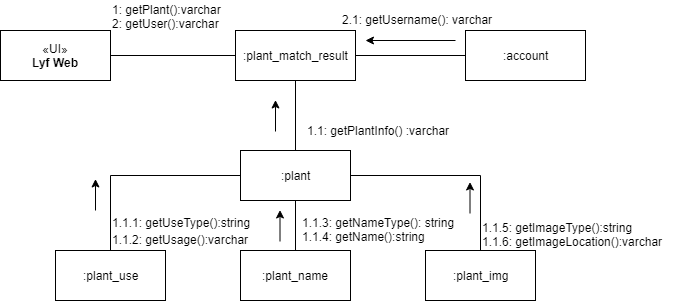

The diagram above was exported from draw.io. Its source (the exported page's mxGraphModel, read from the mxfile embedded in the PNG):
<mxGraphModel dx="840" dy="403" grid="1" gridSize="10" guides="1" tooltips="1" connect="1" arrows="1" fold="1" page="1" pageScale="1" pageWidth="850" pageHeight="1100" math="0" shadow="0">
  <root>
    <mxCell id="0" />
    <mxCell id="1" parent="0" />
    <mxCell id="UmOAPVTS2xnP8RUQ7x4y-3" style="edgeStyle=orthogonalEdgeStyle;rounded=0;orthogonalLoop=1;jettySize=auto;html=1;exitX=1;exitY=0.5;exitDx=0;exitDy=0;entryX=0;entryY=0.5;entryDx=0;entryDy=0;endArrow=none;endFill=0;" parent="1" source="UmOAPVTS2xnP8RUQ7x4y-1" target="UmOAPVTS2xnP8RUQ7x4y-2" edge="1">
      <mxGeometry relative="1" as="geometry" />
    </mxCell>
    <mxCell id="UmOAPVTS2xnP8RUQ7x4y-1" value="«UI»&lt;br&gt;&lt;b&gt;Lyf Web&lt;/b&gt;&lt;br&gt;" style="html=1;" parent="1" vertex="1">
      <mxGeometry x="95" y="200" width="110" height="50" as="geometry" />
    </mxCell>
    <mxCell id="UmOAPVTS2xnP8RUQ7x4y-15" style="edgeStyle=orthogonalEdgeStyle;rounded=0;orthogonalLoop=1;jettySize=auto;html=1;exitX=0.5;exitY=1;exitDx=0;exitDy=0;endArrow=none;endFill=0;" parent="1" source="UmOAPVTS2xnP8RUQ7x4y-2" target="UmOAPVTS2xnP8RUQ7x4y-5" edge="1">
      <mxGeometry relative="1" as="geometry" />
    </mxCell>
    <mxCell id="UmOAPVTS2xnP8RUQ7x4y-20" style="edgeStyle=orthogonalEdgeStyle;rounded=0;orthogonalLoop=1;jettySize=auto;html=1;exitX=1;exitY=0.5;exitDx=0;exitDy=0;entryX=0;entryY=0.5;entryDx=0;entryDy=0;endArrow=none;endFill=0;" parent="1" source="UmOAPVTS2xnP8RUQ7x4y-2" target="UmOAPVTS2xnP8RUQ7x4y-11" edge="1">
      <mxGeometry relative="1" as="geometry" />
    </mxCell>
    <mxCell id="UmOAPVTS2xnP8RUQ7x4y-2" value=":plant_match_result" style="html=1;" parent="1" vertex="1">
      <mxGeometry x="330" y="200" width="120" height="50" as="geometry" />
    </mxCell>
    <mxCell id="UmOAPVTS2xnP8RUQ7x4y-4" value="1: getPlant():varchar&lt;br&gt;2: getUser():varchar&lt;br&gt;" style="text;html=1;resizable=0;points=[];autosize=1;align=left;verticalAlign=top;spacingTop=-4;" parent="1" vertex="1">
      <mxGeometry x="205" y="170" width="120" height="30" as="geometry" />
    </mxCell>
    <mxCell id="UmOAPVTS2xnP8RUQ7x4y-5" value=":plant" style="html=1;" parent="1" vertex="1">
      <mxGeometry x="335" y="320" width="110" height="50" as="geometry" />
    </mxCell>
    <mxCell id="UmOAPVTS2xnP8RUQ7x4y-18" style="edgeStyle=orthogonalEdgeStyle;rounded=0;orthogonalLoop=1;jettySize=auto;html=1;exitX=0.5;exitY=0;exitDx=0;exitDy=0;entryX=0.5;entryY=1;entryDx=0;entryDy=0;endArrow=none;endFill=0;" parent="1" source="UmOAPVTS2xnP8RUQ7x4y-6" target="UmOAPVTS2xnP8RUQ7x4y-5" edge="1">
      <mxGeometry relative="1" as="geometry" />
    </mxCell>
    <mxCell id="UmOAPVTS2xnP8RUQ7x4y-6" value=":plant_name" style="html=1;" parent="1" vertex="1">
      <mxGeometry x="335" y="420" width="110" height="50" as="geometry" />
    </mxCell>
    <mxCell id="UmOAPVTS2xnP8RUQ7x4y-17" style="edgeStyle=orthogonalEdgeStyle;rounded=0;orthogonalLoop=1;jettySize=auto;html=1;exitX=0.5;exitY=0;exitDx=0;exitDy=0;entryX=0;entryY=0.5;entryDx=0;entryDy=0;endArrow=none;endFill=0;" parent="1" source="UmOAPVTS2xnP8RUQ7x4y-7" target="UmOAPVTS2xnP8RUQ7x4y-5" edge="1">
      <mxGeometry relative="1" as="geometry" />
    </mxCell>
    <mxCell id="UmOAPVTS2xnP8RUQ7x4y-7" value=":plant_use&lt;br&gt;" style="html=1;" parent="1" vertex="1">
      <mxGeometry x="150" y="420" width="110" height="50" as="geometry" />
    </mxCell>
    <mxCell id="UmOAPVTS2xnP8RUQ7x4y-19" style="edgeStyle=orthogonalEdgeStyle;rounded=0;orthogonalLoop=1;jettySize=auto;html=1;exitX=0.5;exitY=0;exitDx=0;exitDy=0;entryX=1;entryY=0.5;entryDx=0;entryDy=0;endArrow=none;endFill=0;" parent="1" source="UmOAPVTS2xnP8RUQ7x4y-8" target="UmOAPVTS2xnP8RUQ7x4y-5" edge="1">
      <mxGeometry relative="1" as="geometry" />
    </mxCell>
    <mxCell id="UmOAPVTS2xnP8RUQ7x4y-8" value=":plant_img&lt;br&gt;" style="html=1;" parent="1" vertex="1">
      <mxGeometry x="520" y="420" width="110" height="50" as="geometry" />
    </mxCell>
    <mxCell id="UmOAPVTS2xnP8RUQ7x4y-11" value=":account" style="html=1;" parent="1" vertex="1">
      <mxGeometry x="560" y="200" width="120" height="50" as="geometry" />
    </mxCell>
    <mxCell id="UmOAPVTS2xnP8RUQ7x4y-21" value="2.1: getUsername(): varchar&amp;nbsp;" style="text;html=1;resizable=0;points=[];autosize=1;align=left;verticalAlign=top;spacingTop=-4;" parent="1" vertex="1">
      <mxGeometry x="435" y="180" width="170" height="20" as="geometry" />
    </mxCell>
    <mxCell id="UmOAPVTS2xnP8RUQ7x4y-22" value="1.1: getPlantInfo() :varchar" style="text;html=1;resizable=0;points=[];autosize=1;align=left;verticalAlign=top;spacingTop=-4;" parent="1" vertex="1">
      <mxGeometry x="400" y="291" width="160" height="20" as="geometry" />
    </mxCell>
    <mxCell id="UmOAPVTS2xnP8RUQ7x4y-23" value="1.1.1: getUseType():string" style="text;html=1;resizable=0;points=[];autosize=1;align=left;verticalAlign=top;spacingTop=-4;" parent="1" vertex="1">
      <mxGeometry x="205" y="383" width="150" height="20" as="geometry" />
    </mxCell>
    <mxCell id="UmOAPVTS2xnP8RUQ7x4y-24" value="1.1.2: getUsage():varchar" style="text;html=1;resizable=0;points=[];autosize=1;align=left;verticalAlign=top;spacingTop=-4;" parent="1" vertex="1">
      <mxGeometry x="205" y="400" width="150" height="20" as="geometry" />
    </mxCell>
    <mxCell id="UmOAPVTS2xnP8RUQ7x4y-25" value="1.1.3: getNameType(): string&lt;br&gt;1.1.4: getName():string&lt;br&gt;" style="text;html=1;resizable=0;points=[];autosize=1;align=left;verticalAlign=top;spacingTop=-4;" parent="1" vertex="1">
      <mxGeometry x="395" y="383" width="170" height="30" as="geometry" />
    </mxCell>
    <mxCell id="UmOAPVTS2xnP8RUQ7x4y-27" value="1.1.5: getImageType():string&lt;br&gt;1.1.6: getImageLocation():varchar&lt;br&gt;" style="text;html=1;resizable=0;points=[];autosize=1;align=left;verticalAlign=top;spacingTop=-4;" parent="1" vertex="1">
      <mxGeometry x="575" y="388" width="200" height="30" as="geometry" />
    </mxCell>
    <mxCell id="UmOAPVTS2xnP8RUQ7x4y-29" value="" style="endArrow=classic;html=1;" parent="1" edge="1">
      <mxGeometry width="50" height="50" relative="1" as="geometry">
        <mxPoint x="550" y="210" as="sourcePoint" />
        <mxPoint x="460" y="210" as="targetPoint" />
      </mxGeometry>
    </mxCell>
    <mxCell id="UmOAPVTS2xnP8RUQ7x4y-31" value="" style="endArrow=classic;html=1;" parent="1" edge="1">
      <mxGeometry width="50" height="50" relative="1" as="geometry">
        <mxPoint x="190" y="380" as="sourcePoint" />
        <mxPoint x="190" y="348.5" as="targetPoint" />
      </mxGeometry>
    </mxCell>
    <mxCell id="UmOAPVTS2xnP8RUQ7x4y-32" value="" style="endArrow=classic;html=1;" parent="1" edge="1">
      <mxGeometry width="50" height="50" relative="1" as="geometry">
        <mxPoint x="374.5" y="411" as="sourcePoint" />
        <mxPoint x="374.5" y="379.5" as="targetPoint" />
      </mxGeometry>
    </mxCell>
    <mxCell id="UmOAPVTS2xnP8RUQ7x4y-33" value="" style="endArrow=classic;html=1;" parent="1" edge="1">
      <mxGeometry width="50" height="50" relative="1" as="geometry">
        <mxPoint x="564.5" y="383" as="sourcePoint" />
        <mxPoint x="564.5" y="351.5" as="targetPoint" />
      </mxGeometry>
    </mxCell>
    <mxCell id="UmOAPVTS2xnP8RUQ7x4y-34" value="" style="endArrow=classic;html=1;" parent="1" edge="1">
      <mxGeometry width="50" height="50" relative="1" as="geometry">
        <mxPoint x="370" y="301" as="sourcePoint" />
        <mxPoint x="370" y="269.5" as="targetPoint" />
      </mxGeometry>
    </mxCell>
  </root>
</mxGraphModel>